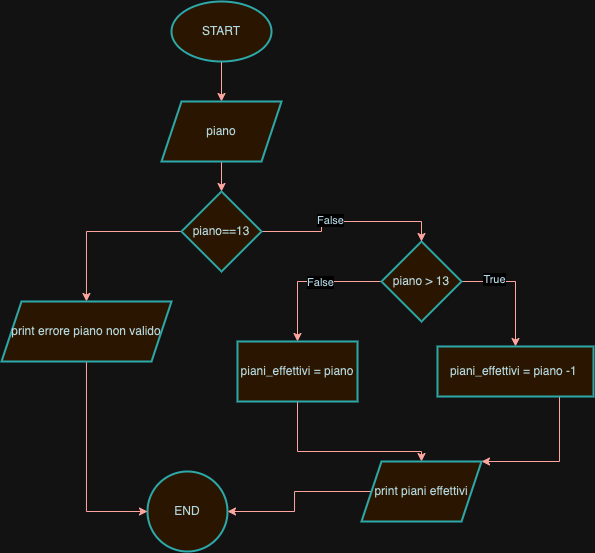

The diagram above was exported from draw.io. Its source (the exported page's mxGraphModel, read from the mxfile embedded in the PNG):
<mxGraphModel dx="1430" dy="738" grid="1" gridSize="10" guides="1" tooltips="1" connect="1" arrows="1" fold="1" page="1" pageScale="1" pageWidth="827" pageHeight="1169" math="0" shadow="0">
  <root>
    <mxCell id="WIyWlLk6GJQsqaUBKTNV-0" />
    <mxCell id="WIyWlLk6GJQsqaUBKTNV-1" parent="WIyWlLk6GJQsqaUBKTNV-0" />
    <mxCell id="hu9YYEFU-cXkEB-fIWX6-44" value="" style="edgeStyle=orthogonalEdgeStyle;rounded=0;orthogonalLoop=1;jettySize=auto;html=1;strokeColor=#A8201A;fontColor=#143642;fillColor=#FAE5C7;" edge="1" parent="WIyWlLk6GJQsqaUBKTNV-1" source="hu9YYEFU-cXkEB-fIWX6-42" target="hu9YYEFU-cXkEB-fIWX6-43">
      <mxGeometry relative="1" as="geometry" />
    </mxCell>
    <mxCell id="hu9YYEFU-cXkEB-fIWX6-42" value="START" style="strokeWidth=2;html=1;shape=mxgraph.flowchart.start_1;whiteSpace=wrap;strokeColor=#0F8B8D;fontColor=#143642;fillColor=#FAE5C7;" vertex="1" parent="WIyWlLk6GJQsqaUBKTNV-1">
      <mxGeometry x="364" y="40" width="100" height="60" as="geometry" />
    </mxCell>
    <mxCell id="hu9YYEFU-cXkEB-fIWX6-59" value="" style="edgeStyle=orthogonalEdgeStyle;rounded=0;orthogonalLoop=1;jettySize=auto;html=1;strokeColor=#A8201A;fontColor=#143642;fillColor=#FAE5C7;" edge="1" parent="WIyWlLk6GJQsqaUBKTNV-1" source="hu9YYEFU-cXkEB-fIWX6-43" target="hu9YYEFU-cXkEB-fIWX6-58">
      <mxGeometry relative="1" as="geometry" />
    </mxCell>
    <mxCell id="hu9YYEFU-cXkEB-fIWX6-43" value="piano" style="shape=parallelogram;perimeter=parallelogramPerimeter;whiteSpace=wrap;html=1;fixedSize=1;fillColor=#FAE5C7;strokeColor=#0F8B8D;fontColor=#143642;strokeWidth=2;" vertex="1" parent="WIyWlLk6GJQsqaUBKTNV-1">
      <mxGeometry x="354" y="140" width="120" height="60" as="geometry" />
    </mxCell>
    <mxCell id="hu9YYEFU-cXkEB-fIWX6-48" value="" style="edgeStyle=orthogonalEdgeStyle;rounded=0;orthogonalLoop=1;jettySize=auto;html=1;strokeColor=#A8201A;fontColor=#143642;fillColor=#FAE5C7;" edge="1" parent="WIyWlLk6GJQsqaUBKTNV-1" source="hu9YYEFU-cXkEB-fIWX6-45" target="hu9YYEFU-cXkEB-fIWX6-47">
      <mxGeometry relative="1" as="geometry">
        <Array as="points">
          <mxPoint x="708" y="320" />
        </Array>
      </mxGeometry>
    </mxCell>
    <mxCell id="hu9YYEFU-cXkEB-fIWX6-49" value="True" style="edgeLabel;html=1;align=center;verticalAlign=middle;resizable=0;points=[];strokeColor=#0F8B8D;fontColor=#143642;fillColor=#FAE5C7;" vertex="1" connectable="0" parent="hu9YYEFU-cXkEB-fIWX6-48">
      <mxGeometry x="-0.4457" y="2" relative="1" as="geometry">
        <mxPoint as="offset" />
      </mxGeometry>
    </mxCell>
    <mxCell id="hu9YYEFU-cXkEB-fIWX6-51" value="" style="edgeStyle=orthogonalEdgeStyle;rounded=0;orthogonalLoop=1;jettySize=auto;html=1;strokeColor=#A8201A;fontColor=#143642;fillColor=#FAE5C7;" edge="1" parent="WIyWlLk6GJQsqaUBKTNV-1" source="hu9YYEFU-cXkEB-fIWX6-45" target="hu9YYEFU-cXkEB-fIWX6-50">
      <mxGeometry relative="1" as="geometry" />
    </mxCell>
    <mxCell id="hu9YYEFU-cXkEB-fIWX6-52" value="False" style="edgeLabel;html=1;align=center;verticalAlign=middle;resizable=0;points=[];strokeColor=#0F8B8D;fontColor=#143642;fillColor=#FAE5C7;" vertex="1" connectable="0" parent="hu9YYEFU-cXkEB-fIWX6-51">
      <mxGeometry x="-0.1513" y="1" relative="1" as="geometry">
        <mxPoint as="offset" />
      </mxGeometry>
    </mxCell>
    <mxCell id="hu9YYEFU-cXkEB-fIWX6-45" value="piano &amp;gt; 13" style="rhombus;whiteSpace=wrap;html=1;fillColor=#FAE5C7;strokeColor=#0F8B8D;fontColor=#143642;strokeWidth=2;" vertex="1" parent="WIyWlLk6GJQsqaUBKTNV-1">
      <mxGeometry x="574" y="280" width="80" height="80" as="geometry" />
    </mxCell>
    <mxCell id="hu9YYEFU-cXkEB-fIWX6-55" style="edgeStyle=orthogonalEdgeStyle;rounded=0;orthogonalLoop=1;jettySize=auto;html=1;strokeColor=#A8201A;fontColor=#143642;fillColor=#FAE5C7;" edge="1" parent="WIyWlLk6GJQsqaUBKTNV-1" source="hu9YYEFU-cXkEB-fIWX6-47" target="hu9YYEFU-cXkEB-fIWX6-53">
      <mxGeometry relative="1" as="geometry">
        <Array as="points">
          <mxPoint x="752" y="500" />
        </Array>
      </mxGeometry>
    </mxCell>
    <mxCell id="hu9YYEFU-cXkEB-fIWX6-47" value="piani_effettivi = piano -1&amp;nbsp;" style="whiteSpace=wrap;html=1;fillColor=#FAE5C7;strokeColor=#0F8B8D;fontColor=#143642;strokeWidth=2;" vertex="1" parent="WIyWlLk6GJQsqaUBKTNV-1">
      <mxGeometry x="630" y="385" width="156" height="50" as="geometry" />
    </mxCell>
    <mxCell id="hu9YYEFU-cXkEB-fIWX6-54" value="" style="edgeStyle=orthogonalEdgeStyle;rounded=0;orthogonalLoop=1;jettySize=auto;html=1;strokeColor=#A8201A;fontColor=#143642;fillColor=#FAE5C7;" edge="1" parent="WIyWlLk6GJQsqaUBKTNV-1" source="hu9YYEFU-cXkEB-fIWX6-50" target="hu9YYEFU-cXkEB-fIWX6-53">
      <mxGeometry relative="1" as="geometry">
        <Array as="points">
          <mxPoint x="490" y="490" />
        </Array>
      </mxGeometry>
    </mxCell>
    <mxCell id="hu9YYEFU-cXkEB-fIWX6-50" value="piani_effettivi = piano" style="whiteSpace=wrap;html=1;fillColor=#FAE5C7;strokeColor=#0F8B8D;fontColor=#143642;strokeWidth=2;" vertex="1" parent="WIyWlLk6GJQsqaUBKTNV-1">
      <mxGeometry x="430" y="380" width="120" height="60" as="geometry" />
    </mxCell>
    <mxCell id="hu9YYEFU-cXkEB-fIWX6-57" value="" style="edgeStyle=orthogonalEdgeStyle;rounded=0;orthogonalLoop=1;jettySize=auto;html=1;strokeColor=#A8201A;fontColor=#143642;fillColor=#FAE5C7;" edge="1" parent="WIyWlLk6GJQsqaUBKTNV-1" source="hu9YYEFU-cXkEB-fIWX6-53" target="hu9YYEFU-cXkEB-fIWX6-56">
      <mxGeometry relative="1" as="geometry" />
    </mxCell>
    <mxCell id="hu9YYEFU-cXkEB-fIWX6-53" value="print piani effettivi" style="shape=parallelogram;perimeter=parallelogramPerimeter;whiteSpace=wrap;html=1;fixedSize=1;fillColor=#FAE5C7;strokeColor=#0F8B8D;fontColor=#143642;strokeWidth=2;" vertex="1" parent="WIyWlLk6GJQsqaUBKTNV-1">
      <mxGeometry x="554" y="500" width="120" height="60" as="geometry" />
    </mxCell>
    <mxCell id="hu9YYEFU-cXkEB-fIWX6-56" value="END" style="ellipse;whiteSpace=wrap;html=1;fillColor=#FAE5C7;strokeColor=#0F8B8D;fontColor=#143642;strokeWidth=2;" vertex="1" parent="WIyWlLk6GJQsqaUBKTNV-1">
      <mxGeometry x="340" y="510" width="80" height="80" as="geometry" />
    </mxCell>
    <mxCell id="hu9YYEFU-cXkEB-fIWX6-60" style="edgeStyle=orthogonalEdgeStyle;rounded=0;orthogonalLoop=1;jettySize=auto;html=1;entryX=0.5;entryY=0;entryDx=0;entryDy=0;strokeColor=#A8201A;fontColor=#143642;fillColor=#FAE5C7;" edge="1" parent="WIyWlLk6GJQsqaUBKTNV-1" source="hu9YYEFU-cXkEB-fIWX6-58" target="hu9YYEFU-cXkEB-fIWX6-45">
      <mxGeometry relative="1" as="geometry" />
    </mxCell>
    <mxCell id="hu9YYEFU-cXkEB-fIWX6-61" value="False" style="edgeLabel;html=1;align=center;verticalAlign=middle;resizable=0;points=[];strokeColor=#0F8B8D;fontColor=#143642;fillColor=#FAE5C7;" vertex="1" connectable="0" parent="hu9YYEFU-cXkEB-fIWX6-60">
      <mxGeometry x="-0.1711" y="1" relative="1" as="geometry">
        <mxPoint as="offset" />
      </mxGeometry>
    </mxCell>
    <mxCell id="hu9YYEFU-cXkEB-fIWX6-63" value="" style="edgeStyle=orthogonalEdgeStyle;rounded=0;orthogonalLoop=1;jettySize=auto;html=1;strokeColor=#A8201A;fontColor=#143642;fillColor=#FAE5C7;" edge="1" parent="WIyWlLk6GJQsqaUBKTNV-1" source="hu9YYEFU-cXkEB-fIWX6-58" target="hu9YYEFU-cXkEB-fIWX6-62">
      <mxGeometry relative="1" as="geometry" />
    </mxCell>
    <mxCell id="hu9YYEFU-cXkEB-fIWX6-58" value="piano==13" style="rhombus;whiteSpace=wrap;html=1;fillColor=#FAE5C7;strokeColor=#0F8B8D;fontColor=#143642;strokeWidth=2;" vertex="1" parent="WIyWlLk6GJQsqaUBKTNV-1">
      <mxGeometry x="374" y="230" width="80" height="80" as="geometry" />
    </mxCell>
    <mxCell id="hu9YYEFU-cXkEB-fIWX6-64" style="edgeStyle=orthogonalEdgeStyle;rounded=0;orthogonalLoop=1;jettySize=auto;html=1;entryX=0;entryY=0.5;entryDx=0;entryDy=0;strokeColor=#A8201A;fontColor=#143642;fillColor=#FAE5C7;" edge="1" parent="WIyWlLk6GJQsqaUBKTNV-1" source="hu9YYEFU-cXkEB-fIWX6-62" target="hu9YYEFU-cXkEB-fIWX6-56">
      <mxGeometry relative="1" as="geometry" />
    </mxCell>
    <mxCell id="hu9YYEFU-cXkEB-fIWX6-62" value="print errore piano non valido" style="shape=parallelogram;perimeter=parallelogramPerimeter;whiteSpace=wrap;html=1;fixedSize=1;fillColor=#FAE5C7;strokeColor=#0F8B8D;fontColor=#143642;strokeWidth=2;" vertex="1" parent="WIyWlLk6GJQsqaUBKTNV-1">
      <mxGeometry x="194" y="340" width="170" height="60" as="geometry" />
    </mxCell>
  </root>
</mxGraphModel>